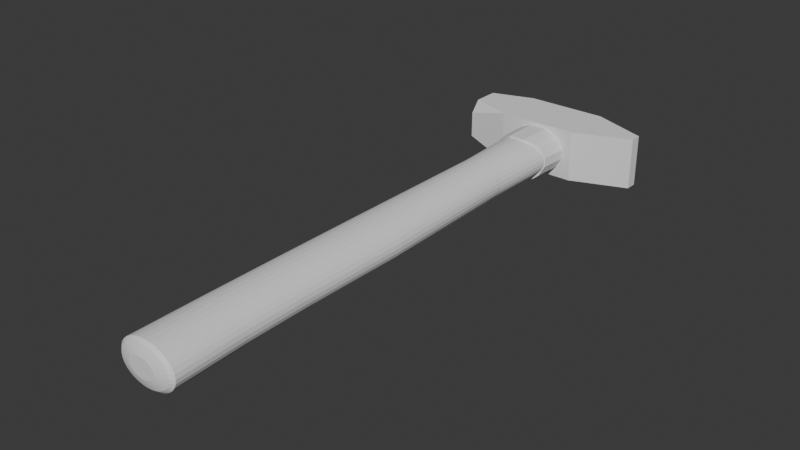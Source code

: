 # Source: Hammer_Design.blend  (saved by Blender 4.1.24; exported with 4.5.12 LTS)
import bpy
from mathutils import Matrix  # noqa: F401  (used for matrix-valued properties, if any)

bpy.ops.wm.read_factory_settings(use_empty=True)
scene = bpy.context.scene
scene.name = 'Scene'

# ---- collections
col_collection = bpy.data.collections.new('Collection'); scene.collection.children.link(col_collection)

# ---- world
world_world = bpy.data.worlds.new('World'); scene.world = world_world
world_world.use_nodes = True; world_world.node_tree.nodes.clear()
_N = world_world.node_tree.nodes; _L = world_world.node_tree.links
n0 = _N.new('ShaderNodeOutputWorld'); n0.name = 'World Output'; n0.location = (300, 300)
n1 = _N.new('ShaderNodeBackground'); n1.name = 'Background'; n1.location = (10, 300)
n1.inputs[0].default_value = (0.05088, 0.05088, 0.05088, 1.0)
_L.new(n1.outputs[0], n0.inputs[0])
n0.is_active_output = True
world_world.color = (0.05088, 0.05088, 0.05088)
world_world.use_sun_shadow = False
world_world.sun_shadow_jitter_overblur = 0.0

# ---- meshes
me_plane = bpy.data.meshes.new('Plane')
me_plane.from_pydata([(-1.656, -1.068, 0.0), (1.479, -1.068, 0.0), (-1.656, 1.068, 0.0), (1.479, 1.068, 0.0), (-3.303, -0.5198, 0.0), (-3.303, 0.5198, 0.0), (3.642, -0.2243, 0.0), (3.642, 0.2243, 0.0), (-1.656, -1.068, 2.0), (1.479, -1.068, 2.0), (-1.656, 1.068, 2.0), (1.479, 1.068, 2.0), (-3.303, -0.5198, 2.0), (-3.303, 0.5198, 2.0), (3.642, -0.2243, 2.0), (3.642, 0.2243, 2.0), (-3.303, -0.8908, 1.542), (-3.303, -0.8908, 0.5376), (-3.303, 0.8908, 1.542), (-3.303, 0.8908, 0.5376)], [], [(0, 2, 3, 1), (0, 4, 5, 2), (3, 7, 6, 1), (8, 9, 11, 10), (8, 10, 13, 12), (11, 9, 14, 15), (16, 8, 12), (18, 16, 12, 13), (10, 18, 13), (1, 6, 14, 9), (0, 1, 9, 8), (3, 2, 10, 11), (2, 5, 19), (2, 19, 18, 10), (6, 7, 15, 14), (7, 3, 11, 15), (5, 4, 17, 19), (19, 17, 16, 18), (4, 0, 17), (17, 0, 8, 16)])
_uv = me_plane.uv_layers.new(name='UVMap')
_uv.uv.foreach_set('vector', [0.0, 0.0, 0.0, 1.0, 1.0, 1.0, 1.0, 0.0, 0.0, 0.0, 0.0, 0.0, 0.0, 1.0, 0.0, 1.0, 1.0, 1.0, 1.0, 1.0, 1.0, 0.0, 1.0, 0.0, 0.0, 0.0, 1.0, 0.0, 1.0, 1.0, 0.0, 1.0, 0.0, 0.0, 0.0, 1.0, 0.0, 1.0, 0.0, 0.0, 1.0, 1.0, 1.0, 0.0, 1.0, 0.0, 1.0, 1.0, 0.0, 0.0, 0.0, 0.0, 0.0, 0.0, 0.0, 1.0, 0.0, 0.0, 0.0, 0.0, 0.0, 1.0, 0.0, 1.0, 0.0, 1.0, 0.0, 1.0, 1.0, 0.0, 1.0, 0.0, 1.0, 0.0, 1.0, 0.0, 0.0, 0.0, 1.0, 0.0, 1.0, 0.0, 0.0, 0.0, 1.0, 1.0, 0.0, 1.0, 0.0, 1.0, 1.0, 1.0, 0.0, 1.0, 0.0, 1.0, 0.0, 1.0, 0.0, 1.0, 0.0, 1.0, 0.0, 1.0, 0.0, 1.0, 1.0, 0.0, 1.0, 1.0, 1.0, 1.0, 1.0, 0.0, 1.0, 1.0, 1.0, 1.0, 1.0, 1.0, 1.0, 1.0, 0.0, 1.0, 0.0, 0.0, 0.0, 0.0, 0.0, 1.0, 0.0, 1.0, 0.0, 0.0, 0.0, 0.0, 0.0, 1.0, 0.0, 0.0, 0.0, 0.0, 0.0, 0.0, 0.0, 0.0, 0.0, 0.0, 0.0, 0.0, 0.0, 0.0])
me_plane.update()
me_cylinder = bpy.data.meshes.new('Cylinder')
me_cylinder.from_pydata([(8.882e-16, 1.0, 1.81), (0.2153, -20.42, 1.81), (0.1951, 1.0, 1.794), (0.4405, -20.42, 1.794), (0.3827, 1.0, 1.748), (0.6576, -20.42, 1.748), (0.5556, 1.0, 1.673), (0.8581, -20.42, 1.673), (0.7071, 1.0, 1.573), (1.034, -20.42, 1.573), (0.8315, 1.0, 1.45), (1.179, -20.42, 1.45), (0.9239, 1.0, 1.31), (1.286, -20.42, 1.31), (0.9808, 1.0, 1.158), (1.353, -20.42, 1.158), (1.0, 1.0, 1.0), (1.376, -20.42, 1.0), (0.9808, 1.0, 0.842), (1.353, -20.42, 0.842), (0.9239, 1.0, 0.6901), (1.286, -20.42, 0.6901), (0.8315, 1.0, 0.5501), (1.179, -20.42, 0.5501), (0.7071, 1.0, 0.4273), (1.034, -20.42, 0.4273), (0.5556, 1.0, 0.3266), (0.8581, -20.42, 0.3266), (0.3827, 1.0, 0.2518), (0.6576, -20.42, 0.2518), (0.1951, 1.0, 0.2057), (0.4405, -20.42, 0.2057), (8.882e-16, 1.0, 0.1901), (0.2153, -20.42, 0.1901), (-0.1951, 1.0, 0.2057), (-0.008948, -20.42, 0.2057), (-0.3827, 1.0, 0.2518), (-0.2235, -20.42, 0.2518), (-0.5556, 1.0, 0.3266), (-0.4202, -20.42, 0.3266), (-0.7071, 1.0, 0.4273), (-0.5915, -20.42, 0.4273), (-0.8315, 1.0, 0.5501), (-0.7312, -20.42, 0.5501), (-0.9239, 1.0, 0.6901), (-0.8346, -20.42, 0.6901), (-0.9808, 1.0, 0.842), (-0.898, -20.42, 0.842), (-1.0, 1.0, 1.0), (-0.9193, -20.42, 1.0), (-0.9808, 1.0, 1.158), (-0.898, -20.42, 1.158), (-0.9239, 1.0, 1.31), (-0.8346, -20.42, 1.31), (-0.8315, 1.0, 1.45), (-0.7312, -20.42, 1.45), (-0.7071, 1.0, 1.573), (-0.5915, -20.42, 1.573), (-0.5556, 1.0, 1.673), (-0.4202, -20.42, 1.673), (-0.3827, 1.0, 1.748), (-0.2235, -20.42, 1.748), (-0.1951, 1.0, 1.794), (-0.008948, -20.42, 1.794), (-9.108e-11, 1.095, 1.827), (0.1993, 1.095, 1.812), (0.391, 1.095, 1.764), (0.5676, 1.095, 1.688), (0.7225, 1.095, 1.585), (0.8495, 1.095, 1.46), (0.944, 1.095, 1.317), (1.002, 1.095, 1.161), (1.022, 1.095, 1.0), (1.002, 1.095, 0.8386), (0.944, 1.095, 0.6833), (0.8495, 1.095, 0.5403), (0.7225, 1.095, 0.4149), (0.5676, 1.095, 0.312), (0.391, 1.095, 0.2355), (0.1993, 1.095, 0.1884), (-9.108e-11, 1.095, 0.1725), (-0.1993, 1.095, 0.1884), (-0.391, 1.095, 0.2355), (-0.5676, 1.095, 0.312), (-0.7225, 1.095, 0.4149), (-0.8495, 1.095, 0.5403), (-0.944, 1.095, 0.6833), (-1.002, 1.095, 0.8386), (-1.022, 1.095, 1.0), (-1.002, 1.095, 1.161), (-0.944, 1.095, 1.317), (-0.8495, 1.095, 1.46), (-0.7225, 1.095, 1.585), (-0.5676, 1.095, 1.688), (-0.391, 1.095, 1.764), (-0.1993, 1.095, 1.812), (0.1121, -14.88, 1.81), (0.321, -14.88, 1.794), (0.5222, -14.88, 1.748), (0.708, -14.88, 1.673), (0.8711, -14.88, 1.573), (1.005, -14.88, 1.45), (1.105, -14.88, 1.31), (1.167, -14.88, 1.158), (1.188, -14.88, 1.0), (1.167, -14.88, 0.842), (1.105, -14.88, 0.6901), (1.005, -14.88, 0.5501), (0.8711, -14.88, 0.4273), (0.708, -14.88, 0.3266), (0.5222, -14.88, 0.2518), (0.321, -14.88, 0.2057), (0.1121, -14.88, 0.1901), (-0.09641, -14.88, 0.2057), (-0.2965, -14.88, 0.2518), (-0.4805, -14.88, 0.3266), (-0.6415, -14.88, 0.4273), (-0.7734, -14.88, 0.5501), (-0.8712, -14.88, 0.6901), (-0.9314, -14.88, 0.842), (-0.9517, -14.88, 1.0), (-0.9314, -14.88, 1.158), (-0.8712, -14.88, 1.31), (-0.7734, -14.88, 1.45), (-0.6415, -14.88, 1.573), (-0.4805, -14.88, 1.673), (-0.2965, -14.88, 1.748), (-0.09641, -14.88, 1.794), (0.1399, -17.65, 1.81), (0.3527, -17.65, 1.794), (0.5577, -17.65, 1.748), (0.7471, -17.65, 1.673), (0.9134, -17.65, 1.573), (1.05, -17.65, 1.45), (1.152, -17.65, 1.31), (1.215, -17.65, 1.158), (1.236, -17.65, 1.0), (1.215, -17.65, 0.842), (1.152, -17.65, 0.6901), (1.05, -17.65, 0.5501), (0.9134, -17.65, 0.4273), (0.7471, -17.65, 0.3266), (0.5577, -17.65, 0.2518), (0.3527, -17.65, 0.2057), (0.1399, -17.65, 0.1901), (-0.07235, -17.65, 0.2057), (-0.2759, -17.65, 0.2518), (-0.463, -17.65, 0.3266), (-0.6266, -17.65, 0.4273), (-0.7604, -17.65, 0.5501), (-0.8597, -17.65, 0.6901), (-0.9207, -17.65, 0.842), (-0.9413, -17.65, 1.0), (-0.9207, -17.65, 1.158), (-0.8597, -17.65, 1.31), (-0.7604, -17.65, 1.45), (-0.6266, -17.65, 1.573), (-0.463, -17.65, 1.673), (-0.2759, -17.65, 1.748), (-0.07235, -17.65, 1.794), (0.3372, -10.86, 1.794), (0.5414, -10.86, 1.748), (0.7298, -10.86, 1.673), (0.8952, -10.86, 1.573), (1.031, -10.86, 1.45), (1.132, -10.86, 1.31), (1.195, -10.86, 1.158), (1.216, -10.86, 1.0), (1.195, -10.86, 0.842), (1.132, -10.86, 0.6901), (1.031, -10.86, 0.5501), (0.8952, -10.86, 0.4273), (0.7298, -10.86, 0.3266), (0.5414, -10.86, 0.2518), (0.3372, -10.86, 0.2057), (0.1253, -10.86, 0.1901), (-0.08612, -10.86, 0.2057), (-0.2889, -10.86, 0.2518), (-0.4752, -10.86, 0.3266), (-0.638, -10.86, 0.4273), (-0.7712, -10.86, 0.5501), (-0.8699, -10.86, 0.6901), (-0.9305, -10.86, 0.842), (-0.951, -10.86, 1.0), (-0.9305, -10.86, 1.158), (-0.8699, -10.86, 1.31), (-0.7712, -10.86, 1.45), (-0.638, -10.86, 1.573), (-0.4752, -10.86, 1.673), (-0.2889, -10.86, 1.748), (-0.08612, -10.86, 1.794), (0.1253, -10.86, 1.81), (0.2374, -4.932, 1.794), (0.4128, -4.932, 1.748), (0.575, -4.932, 1.673), (0.7175, -4.932, 1.573), (0.8348, -4.932, 1.45), (0.9222, -4.932, 1.31), (0.9761, -4.932, 1.158), (0.9943, -4.932, 1.0), (0.9761, -4.932, 0.842), (0.9222, -4.932, 0.6901), (0.8348, -4.932, 0.5501), (0.7175, -4.932, 0.4273), (0.575, -4.932, 0.3266), (0.4128, -4.932, 0.2518), (0.2374, -4.932, 0.2057), (0.0552, -4.932, 0.1901), (-0.1268, -4.932, 0.2057), (-0.3017, -4.932, 0.2518), (-0.4629, -4.932, 0.3266), (-0.6044, -4.932, 0.4273), (-0.7206, -4.932, 0.5501), (-0.807, -4.932, 0.6901), (-0.8601, -4.932, 0.842), (-0.878, -4.932, 1.0), (-0.8601, -4.932, 1.158), (-0.807, -4.932, 1.31), (-0.7206, -4.932, 1.45), (-0.6044, -4.932, 1.573), (-0.4629, -4.932, 1.673), (-0.3017, -4.932, 1.748), (-0.1268, -4.932, 1.794), (0.0552, -4.932, 1.81), (0.202, -1.966, 1.794), (0.4001, -1.966, 1.748), (0.5827, -1.966, 1.673), (0.7427, -1.966, 1.573), (0.8739, -1.966, 1.45), (0.9714, -1.966, 1.31), (1.031, -1.966, 1.158), (1.052, -1.966, 1.0), (1.031, -1.966, 0.842), (0.9714, -1.966, 0.6901), (0.8739, -1.966, 0.5501), (0.7427, -1.966, 0.4273), (0.5827, -1.966, 0.3266), (0.4001, -1.966, 0.2518), (0.202, -1.966, 0.2057), (-0.004114, -1.966, 0.1901), (-0.2102, -1.966, 0.2057), (-0.4083, -1.966, 0.2518), (-0.5909, -1.966, 0.3266), (-0.7509, -1.966, 0.4273), (-0.8821, -1.966, 0.5501), (-0.9797, -1.966, 0.6901), (-1.04, -1.966, 0.842), (-1.06, -1.966, 1.0), (-1.04, -1.966, 1.158), (-0.9797, -1.966, 1.31), (-0.8821, -1.966, 1.45), (-0.7509, -1.966, 1.573), (-0.5909, -1.966, 1.673), (-0.4083, -1.966, 1.748), (-0.2102, -1.966, 1.794), (-0.004114, -1.966, 1.81), (0.4127, -20.53, 1.694), (0.2161, -20.53, 1.707), (0.6024, -20.53, 1.654), (0.7775, -20.53, 1.588), (0.9312, -20.53, 1.5), (1.058, -20.53, 1.393), (1.152, -20.53, 1.271), (1.21, -20.53, 1.138), (1.229, -20.53, 1.0), (1.21, -20.53, 0.862), (1.152, -20.53, 0.7293), (1.058, -20.53, 0.607), (0.9312, -20.53, 0.4998), (0.7775, -20.53, 0.4119), (0.6024, -20.53, 0.3465), (0.4127, -20.53, 0.3062), (0.2161, -20.53, 0.2926), (0.02022, -20.53, 0.3062), (-0.1672, -20.53, 0.3465), (-0.3389, -20.53, 0.4119), (-0.4886, -20.53, 0.4998), (-0.6107, -20.53, 0.607), (-0.7009, -20.53, 0.7293), (-0.7563, -20.53, 0.862), (-0.7749, -20.53, 1.0), (-0.7563, -20.53, 1.138), (-0.7009, -20.53, 1.271), (-0.6107, -20.53, 1.393), (-0.4886, -20.53, 1.5), (-0.3389, -20.53, 1.588), (-0.1672, -20.53, 1.654), (0.02022, -20.53, 1.694), (0.3649, -20.6, 1.52), (0.2174, -20.6, 1.531), (0.5071, -20.6, 1.49), (0.6385, -20.6, 1.441), (0.7538, -20.6, 1.375), (0.8485, -20.6, 1.295), (0.919, -20.6, 1.203), (0.9626, -20.6, 1.103), (0.9774, -20.6, 1.0), (0.9626, -20.6, 0.8965), (0.919, -20.6, 0.797), (0.8485, -20.6, 0.7053), (0.7538, -20.6, 0.6249), (0.6385, -20.6, 0.5589), (0.5071, -20.6, 0.5099), (0.3649, -20.6, 0.4797), (0.2174, -20.6, 0.4695), (0.07054, -20.6, 0.4797), (-0.07003, -20.6, 0.5099), (-0.1988, -20.6, 0.5589), (-0.311, -20.6, 0.6249), (-0.4026, -20.6, 0.7053), (-0.4703, -20.6, 0.797), (-0.5118, -20.6, 0.8965), (-0.5258, -20.6, 1.0), (-0.5118, -20.6, 1.103), (-0.4703, -20.6, 1.203), (-0.4026, -20.6, 1.295), (-0.311, -20.6, 1.375), (-0.1988, -20.6, 1.441), (-0.07003, -20.6, 1.49), (0.07054, -20.6, 1.52), (0.3198, -20.65, 1.357), (0.2187, -20.65, 1.364), (0.4173, -20.65, 1.336), (0.5073, -20.65, 1.302), (0.5863, -20.65, 1.257), (0.6512, -20.65, 1.202), (0.6996, -20.65, 1.139), (0.7294, -20.65, 1.071), (0.7396, -20.65, 1.0), (0.7294, -20.65, 0.9291), (0.6996, -20.65, 0.8609), (0.6512, -20.65, 0.798), (0.5863, -20.65, 0.7429), (0.5073, -20.65, 0.6977), (0.4173, -20.65, 0.6641), (0.3198, -20.65, 0.6434), (0.2187, -20.65, 0.6364), (0.118, -20.65, 0.6434), (0.02169, -20.65, 0.6641), (-0.06659, -20.65, 0.6977), (-0.1435, -20.65, 0.7429), (-0.2063, -20.65, 0.798), (-0.2526, -20.65, 0.8609), (-0.2811, -20.65, 0.9291), (-0.2907, -20.65, 1.0), (-0.2811, -20.65, 1.071), (-0.2526, -20.65, 1.139), (-0.2063, -20.65, 1.202), (-0.1435, -20.65, 1.257), (-0.06659, -20.65, 1.302), (0.02169, -20.65, 1.336), (0.118, -20.65, 1.357), (-4.91e-10, 1.171, 1.847), (0.2041, 1.171, 1.831), (0.4003, 1.171, 1.783), (0.5811, 1.171, 1.704), (0.7396, 1.171, 1.599), (0.8697, 1.171, 1.471), (0.9664, 1.171, 1.324), (1.026, 1.171, 1.165), (1.046, 1.171, 1.0), (1.026, 1.171, 0.8347), (0.9664, 1.171, 0.6758), (0.8697, 1.171, 0.5294), (0.7396, 1.171, 0.401), (0.5811, 1.171, 0.2957), (0.4003, 1.171, 0.2174), (0.2041, 1.171, 0.1692), (-4.91e-10, 1.171, 0.1529), (-0.2041, 1.171, 0.1692), (-0.4003, 1.171, 0.2174), (-0.5811, 1.171, 0.2957), (-0.7396, 1.171, 0.401), (-0.8697, 1.171, 0.5294), (-0.9664, 1.171, 0.6758), (-1.026, 1.171, 0.8347), (-1.046, 1.171, 1.0), (-1.026, 1.171, 1.165), (-0.9664, 1.171, 1.324), (-0.8697, 1.171, 1.471), (-0.7396, 1.171, 1.599), (-0.5811, 1.171, 1.704), (-0.4003, 1.171, 1.783), (-0.2041, 1.171, 1.831), (2.426e-10, 1.226, 1.794), (0.1912, 1.226, 1.779), (0.3751, 1.226, 1.733), (0.5446, 1.226, 1.66), (0.6931, 1.226, 1.561), (0.815, 1.226, 1.441), (0.9056, 1.226, 1.304), (0.9614, 1.226, 1.155), (0.9802, 1.226, 1.0), (0.9614, 1.226, 0.8451), (0.9056, 1.226, 0.6962), (0.815, 1.226, 0.559), (0.6931, 1.226, 0.4387), (0.5446, 1.226, 0.34), (0.3751, 1.226, 0.2666), (0.1912, 1.226, 0.2214), (2.426e-10, 1.226, 0.2062), (-0.1912, 1.226, 0.2214), (-0.3751, 1.226, 0.2666), (-0.5446, 1.226, 0.34), (-0.6931, 1.226, 0.4387), (-0.815, 1.226, 0.559), (-0.9056, 1.226, 0.6962), (-0.9614, 1.226, 0.8451), (-0.9802, 1.226, 1.0), (-0.9614, 1.226, 1.155), (-0.9056, 1.226, 1.304), (-0.815, 1.226, 1.441), (-0.6931, 1.226, 1.561), (-0.5446, 1.226, 1.66), (-0.3751, 1.226, 1.733), (-0.1912, 1.226, 1.779), (1.275e-09, 1.267, 1.68), (0.1638, 1.267, 1.667), (0.3214, 1.267, 1.628), (0.4666, 1.267, 1.566), (0.5938, 1.267, 1.481), (0.6983, 1.267, 1.378), (0.7759, 1.267, 1.26), (0.8237, 1.267, 1.133), (0.8398, 1.267, 1.0), (0.8237, 1.267, 0.8673), (0.7759, 1.267, 0.7397), (0.6983, 1.267, 0.6221), (0.5938, 1.267, 0.5191), (0.4666, 1.267, 0.4345), (0.3214, 1.267, 0.3716), (0.1638, 1.267, 0.3329), (1.275e-09, 1.267, 0.3199), (-0.1638, 1.267, 0.3329), (-0.3214, 1.267, 0.3716), (-0.4666, 1.267, 0.4345), (-0.5938, 1.267, 0.5191), (-0.6983, 1.267, 0.6221), (-0.7759, 1.267, 0.7397), (-0.8237, 1.267, 0.8673), (-0.8398, 1.267, 1.0), (-0.8237, 1.267, 1.133), (-0.7759, 1.267, 1.26), (-0.6983, 1.267, 1.378), (-0.5938, 1.267, 1.481), (-0.4666, 1.267, 1.566), (-0.3214, 1.267, 1.628), (-0.1638, 1.267, 1.667), (3.662e-09, 1.313, 1.478), (0.1152, 1.313, 1.469), (0.226, 1.313, 1.442), (0.328, 1.313, 1.398), (0.4175, 1.313, 1.338), (0.491, 1.313, 1.266), (0.5455, 1.313, 1.183), (0.5791, 1.313, 1.093), (0.5905, 1.313, 1.0), (0.5791, 1.313, 0.9067), (0.5455, 1.313, 0.817), (0.491, 1.313, 0.7343), (0.4175, 1.313, 0.6619), (0.328, 1.313, 0.6024), (0.226, 1.313, 0.5582), (0.1152, 1.313, 0.531), (3.662e-09, 1.313, 0.5218), (-0.1152, 1.313, 0.531), (-0.226, 1.313, 0.5582), (-0.328, 1.313, 0.6024), (-0.4175, 1.313, 0.6619), (-0.491, 1.313, 0.7343), (-0.5455, 1.313, 0.817), (-0.5791, 1.313, 0.9067), (-0.5905, 1.313, 1.0), (-0.5791, 1.313, 1.093), (-0.5455, 1.313, 1.183), (-0.491, 1.313, 1.266), (-0.4175, 1.313, 1.338), (-0.328, 1.313, 1.398), (-0.226, 1.313, 1.442), (-0.1152, 1.313, 1.469)], [], [(128, 1, 3, 129), (129, 3, 5, 130), (130, 5, 7, 131), (131, 7, 9, 132), (132, 9, 11, 133), (133, 11, 13, 134), (134, 13, 15, 135), (135, 15, 17, 136), (136, 17, 19, 137), (137, 19, 21, 138), (138, 21, 23, 139), (139, 23, 25, 140), (140, 25, 27, 141), (141, 27, 29, 142), (142, 29, 31, 143), (143, 31, 33, 144), (144, 33, 35, 145), (145, 35, 37, 146), (146, 37, 39, 147), (147, 39, 41, 148), (148, 41, 43, 149), (149, 43, 45, 150), (150, 45, 47, 151), (151, 47, 49, 152), (152, 49, 51, 153), (153, 51, 53, 154), (154, 53, 55, 155), (155, 55, 57, 156), (156, 57, 59, 157), (157, 59, 61, 158), (17, 15, 263, 264), (158, 61, 63, 159), (159, 63, 1, 128), (32, 34, 81, 80), (84, 85, 373, 372), (50, 52, 90, 89), (6, 8, 68, 67), (24, 26, 77, 76), (42, 44, 86, 85), (60, 62, 95, 94), (16, 18, 73, 72), (34, 36, 82, 81), (52, 54, 91, 90), (8, 10, 69, 68), (26, 28, 78, 77), (44, 46, 87, 86), (0, 2, 65, 64), (62, 0, 64, 95), (18, 20, 74, 73), (36, 38, 83, 82), (54, 56, 92, 91), (10, 12, 70, 69), (28, 30, 79, 78), (46, 48, 88, 87), (2, 4, 66, 65), (20, 22, 75, 74), (38, 40, 84, 83), (56, 58, 93, 92), (12, 14, 71, 70), (30, 32, 80, 79), (48, 50, 89, 88), (4, 6, 67, 66), (22, 24, 76, 75), (40, 42, 85, 84), (58, 60, 94, 93), (14, 16, 72, 71), (190, 127, 96, 191), (189, 126, 127, 190), (188, 125, 126, 189), (187, 124, 125, 188), (186, 123, 124, 187), (185, 122, 123, 186), (184, 121, 122, 185), (183, 120, 121, 184), (182, 119, 120, 183), (181, 118, 119, 182), (180, 117, 118, 181), (179, 116, 117, 180), (178, 115, 116, 179), (177, 114, 115, 178), (176, 113, 114, 177), (175, 112, 113, 176), (174, 111, 112, 175), (173, 110, 111, 174), (172, 109, 110, 173), (171, 108, 109, 172), (170, 107, 108, 171), (169, 106, 107, 170), (168, 105, 106, 169), (167, 104, 105, 168), (166, 103, 104, 167), (165, 102, 103, 166), (164, 101, 102, 165), (163, 100, 101, 164), (162, 99, 100, 163), (161, 98, 99, 162), (160, 97, 98, 161), (191, 96, 97, 160), (127, 159, 128, 96), (126, 158, 159, 127), (125, 157, 158, 126), (124, 156, 157, 125), (123, 155, 156, 124), (122, 154, 155, 123), (121, 153, 154, 122), (120, 152, 153, 121), (119, 151, 152, 120), (118, 150, 151, 119), (117, 149, 150, 118), (116, 148, 149, 117), (115, 147, 148, 116), (114, 146, 147, 115), (113, 145, 146, 114), (112, 144, 145, 113), (111, 143, 144, 112), (110, 142, 143, 111), (109, 141, 142, 110), (108, 140, 141, 109), (107, 139, 140, 108), (106, 138, 139, 107), (105, 137, 138, 106), (104, 136, 137, 105), (103, 135, 136, 104), (102, 134, 135, 103), (101, 133, 134, 102), (100, 132, 133, 101), (99, 131, 132, 100), (98, 130, 131, 99), (97, 129, 130, 98), (96, 128, 129, 97), (223, 191, 160, 192), (192, 160, 161, 193), (193, 161, 162, 194), (194, 162, 163, 195), (195, 163, 164, 196), (196, 164, 165, 197), (197, 165, 166, 198), (198, 166, 167, 199), (199, 167, 168, 200), (200, 168, 169, 201), (201, 169, 170, 202), (202, 170, 171, 203), (203, 171, 172, 204), (204, 172, 173, 205), (205, 173, 174, 206), (206, 174, 175, 207), (207, 175, 176, 208), (208, 176, 177, 209), (209, 177, 178, 210), (210, 178, 179, 211), (211, 179, 180, 212), (212, 180, 181, 213), (213, 181, 182, 214), (214, 182, 183, 215), (215, 183, 184, 216), (216, 184, 185, 217), (217, 185, 186, 218), (218, 186, 187, 219), (219, 187, 188, 220), (220, 188, 189, 221), (221, 189, 190, 222), (222, 190, 191, 223), (254, 222, 223, 255), (253, 221, 222, 254), (252, 220, 221, 253), (251, 219, 220, 252), (250, 218, 219, 251), (249, 217, 218, 250), (248, 216, 217, 249), (247, 215, 216, 248), (246, 214, 215, 247), (245, 213, 214, 246), (244, 212, 213, 245), (243, 211, 212, 244), (242, 210, 211, 243), (241, 209, 210, 242), (240, 208, 209, 241), (239, 207, 208, 240), (238, 206, 207, 239), (237, 205, 206, 238), (236, 204, 205, 237), (235, 203, 204, 236), (234, 202, 203, 235), (233, 201, 202, 234), (232, 200, 201, 233), (231, 199, 200, 232), (230, 198, 199, 231), (229, 197, 198, 230), (228, 196, 197, 229), (227, 195, 196, 228), (226, 194, 195, 227), (225, 193, 194, 226), (224, 192, 193, 225), (255, 223, 192, 224), (0, 255, 224, 2), (2, 224, 225, 4), (4, 225, 226, 6), (6, 226, 227, 8), (8, 227, 228, 10), (10, 228, 229, 12), (12, 229, 230, 14), (14, 230, 231, 16), (16, 231, 232, 18), (18, 232, 233, 20), (20, 233, 234, 22), (22, 234, 235, 24), (24, 235, 236, 26), (26, 236, 237, 28), (28, 237, 238, 30), (30, 238, 239, 32), (32, 239, 240, 34), (34, 240, 241, 36), (36, 241, 242, 38), (38, 242, 243, 40), (40, 243, 244, 42), (42, 244, 245, 44), (44, 245, 246, 46), (46, 246, 247, 48), (48, 247, 248, 50), (50, 248, 249, 52), (52, 249, 250, 54), (54, 250, 251, 56), (56, 251, 252, 58), (58, 252, 253, 60), (60, 253, 254, 62), (62, 254, 255, 0), (282, 281, 313, 314), (35, 33, 272, 273), (53, 51, 281, 282), (9, 7, 259, 260), (27, 25, 268, 269), (45, 43, 277, 278), (63, 61, 286, 287), (19, 17, 264, 265), (37, 35, 273, 274), (55, 53, 282, 283), (11, 9, 260, 261), (29, 27, 269, 270), (47, 45, 278, 279), (3, 1, 257, 256), (1, 63, 287, 257), (21, 19, 265, 266), (39, 37, 274, 275), (57, 55, 283, 284), (13, 11, 261, 262), (31, 29, 270, 271), (49, 47, 279, 280), (5, 3, 256, 258), (23, 21, 266, 267), (41, 39, 275, 276), (59, 57, 284, 285), (15, 13, 262, 263), (33, 31, 271, 272), (51, 49, 280, 281), (7, 5, 258, 259), (25, 23, 267, 268), (43, 41, 276, 277), (61, 59, 285, 286), (290, 288, 320, 322), (269, 268, 300, 301), (283, 282, 314, 315), (270, 269, 301, 302), (256, 257, 289, 288), (284, 283, 315, 316), (271, 270, 302, 303), (258, 256, 288, 290), (285, 284, 316, 317), (272, 271, 303, 304), (259, 258, 290, 291), (286, 285, 317, 318), (273, 272, 304, 305), (260, 259, 291, 292), (287, 286, 318, 319), (274, 273, 305, 306), (261, 260, 292, 293), (257, 287, 319, 289), (275, 274, 306, 307), (262, 261, 293, 294), (276, 275, 307, 308), (263, 262, 294, 295), (277, 276, 308, 309), (264, 263, 295, 296), (278, 277, 309, 310), (265, 264, 296, 297), (279, 278, 310, 311), (266, 265, 297, 298), (280, 279, 311, 312), (267, 266, 298, 299), (281, 280, 312, 313), (268, 267, 299, 300), (320, 321, 351, 350, 349, 348, 347, 346, 345, 344, 343, 342, 341, 340, 339, 338, 337, 336, 335, 334, 333, 332, 331, 330, 329, 328, 327, 326, 325, 324, 323, 322), (317, 316, 348, 349), (304, 303, 335, 336), (291, 290, 322, 323), (318, 317, 349, 350), (305, 304, 336, 337), (292, 291, 323, 324), (319, 318, 350, 351), (306, 305, 337, 338), (293, 292, 324, 325), (289, 319, 351, 321), (307, 306, 338, 339), (294, 293, 325, 326), (308, 307, 339, 340), (295, 294, 326, 327), (309, 308, 340, 341), (296, 295, 327, 328), (310, 309, 341, 342), (297, 296, 328, 329), (311, 310, 342, 343), (298, 297, 329, 330), (312, 311, 343, 344), (299, 298, 330, 331), (313, 312, 344, 345), (300, 299, 331, 332), (314, 313, 345, 346), (301, 300, 332, 333), (315, 314, 346, 347), (302, 301, 333, 334), (288, 289, 321, 320), (316, 315, 347, 348), (303, 302, 334, 335), (359, 360, 392, 391), (71, 72, 360, 359), (85, 86, 374, 373), (72, 73, 361, 360), (86, 87, 375, 374), (73, 74, 362, 361), (87, 88, 376, 375), (74, 75, 363, 362), (88, 89, 377, 376), (75, 76, 364, 363), (89, 90, 378, 377), (76, 77, 365, 364), (90, 91, 379, 378), (77, 78, 366, 365), (64, 65, 353, 352), (91, 92, 380, 379), (78, 79, 367, 366), (65, 66, 354, 353), (92, 93, 381, 380), (79, 80, 368, 367), (66, 67, 355, 354), (93, 94, 382, 381), (80, 81, 369, 368), (67, 68, 356, 355), (94, 95, 383, 382), (81, 82, 370, 369), (68, 69, 357, 356), (95, 64, 352, 383), (82, 83, 371, 370), (69, 70, 358, 357), (83, 84, 372, 371), (70, 71, 359, 358), (394, 395, 427, 426), (373, 374, 406, 405), (360, 361, 393, 392), (374, 375, 407, 406), (361, 362, 394, 393), (375, 376, 408, 407), (362, 363, 395, 394), (376, 377, 409, 408), (363, 364, 396, 395), (377, 378, 410, 409), (364, 365, 397, 396), (378, 379, 411, 410), (365, 366, 398, 397), (352, 353, 385, 384), (379, 380, 412, 411), (366, 367, 399, 398), (353, 354, 386, 385), (380, 381, 413, 412), (367, 368, 400, 399), (354, 355, 387, 386), (381, 382, 414, 413), (368, 369, 401, 400), (355, 356, 388, 387), (382, 383, 415, 414), (369, 370, 402, 401), (356, 357, 389, 388), (383, 352, 384, 415), (370, 371, 403, 402), (357, 358, 390, 389), (371, 372, 404, 403), (358, 359, 391, 390), (372, 373, 405, 404), (429, 430, 462, 461), (408, 409, 441, 440), (395, 396, 428, 427), (409, 410, 442, 441), (396, 397, 429, 428), (410, 411, 443, 442), (397, 398, 430, 429), (384, 385, 417, 416), (411, 412, 444, 443), (398, 399, 431, 430), (385, 386, 418, 417), (412, 413, 445, 444), (399, 400, 432, 431), (386, 387, 419, 418), (413, 414, 446, 445), (400, 401, 433, 432), (387, 388, 420, 419), (414, 415, 447, 446), (401, 402, 434, 433), (388, 389, 421, 420), (415, 384, 416, 447), (402, 403, 435, 434), (389, 390, 422, 421), (403, 404, 436, 435), (390, 391, 423, 422), (404, 405, 437, 436), (391, 392, 424, 423), (405, 406, 438, 437), (392, 393, 425, 424), (406, 407, 439, 438), (393, 394, 426, 425), (407, 408, 440, 439), (448, 449, 450, 451, 452, 453, 454, 455, 456, 457, 458, 459, 460, 461, 462, 463, 464, 465, 466, 467, 468, 469, 470, 471, 472, 473, 474, 475, 476, 477, 478, 479), (416, 417, 449, 448), (443, 444, 476, 475), (430, 431, 463, 462), (417, 418, 450, 449), (444, 445, 477, 476), (431, 432, 464, 463), (418, 419, 451, 450), (445, 446, 478, 477), (432, 433, 465, 464), (419, 420, 452, 451), (446, 447, 479, 478), (433, 434, 466, 465), (420, 421, 453, 452), (447, 416, 448, 479), (434, 435, 467, 466), (421, 422, 454, 453), (435, 436, 468, 467), (422, 423, 455, 454), (436, 437, 469, 468), (423, 424, 456, 455), (437, 438, 470, 469), (424, 425, 457, 456), (438, 439, 471, 470), (425, 426, 458, 457), (439, 440, 472, 471), (426, 427, 459, 458), (440, 441, 473, 472), (427, 428, 460, 459), (441, 442, 474, 473), (428, 429, 461, 460), (442, 443, 475, 474)])
_uv = me_cylinder.uv_layers.new(name='UVMap')
_uv.uv.foreach_set('vector', [1.0, 0.9353, 1.0, 1.0, 0.9688, 1.0, 0.9688, 0.9353, 0.9688, 0.9353, 0.9688, 1.0, 0.9375, 1.0, 0.9375, 0.9353, 0.9375, 0.9353, 0.9375, 1.0, 0.9062, 1.0, 0.9062, 0.9353, 0.9062, 0.9353, 0.9062, 1.0, 0.875, 1.0, 0.875, 0.9353, 0.875, 0.9353, 0.875, 1.0, 0.8438, 1.0, 0.8438, 0.9353, 0.8438, 0.9353, 0.8438, 1.0, 0.8125, 1.0, 0.8125, 0.9353, 0.8125, 0.9353, 0.8125, 1.0, 0.7812, 1.0, 0.7812, 0.9353, 0.7812, 0.9353, 0.7812, 1.0, 0.75, 1.0, 0.75, 0.9353, 0.75, 0.9353, 0.75, 1.0, 0.7188, 1.0, 0.7188, 0.9353, 0.7188, 0.9353, 0.7188, 1.0, 0.6875, 1.0, 0.6875, 0.9353, 0.6875, 0.9353, 0.6875, 1.0, 0.6562, 1.0, 0.6562, 0.9353, 0.6562, 0.9353, 0.6562, 1.0, 0.625, 1.0, 0.625, 0.9353, 0.625, 0.9353, 0.625, 1.0, 0.5938, 1.0, 0.5938, 0.9353, 0.5938, 0.9353, 0.5938, 1.0, 0.5625, 1.0, 0.5625, 0.9353, 0.5625, 0.9353, 0.5625, 1.0, 0.5312, 1.0, 0.5312, 0.9353, 0.5312, 0.9353, 0.5312, 1.0, 0.5, 1.0, 0.5, 0.9353, 0.5, 0.9353, 0.5, 1.0, 0.4688, 1.0, 0.4688, 0.9353, 0.4688, 0.9353, 0.4688, 1.0, 0.4375, 1.0, 0.4375, 0.9353, 0.4375, 0.9353, 0.4375, 1.0, 0.4062, 1.0, 0.4062, 0.9353, 0.4062, 0.9353, 0.4062, 1.0, 0.375, 1.0, 0.375, 0.9353, 0.375, 0.9353, 0.375, 1.0, 0.3438, 1.0, 0.3437, 0.9353, 0.3437, 0.9353, 0.3438, 1.0, 0.3125, 1.0, 0.3125, 0.9353, 0.3125, 0.9353, 0.3125, 1.0, 0.2812, 1.0, 0.2812, 0.9353, 0.2812, 0.9353, 0.2812, 1.0, 0.25, 1.0, 0.25, 0.9353, 0.25, 0.9353, 0.25, 1.0, 0.2188, 1.0, 0.2188, 0.9353, 0.2188, 0.9353, 0.2188, 1.0, 0.1875, 1.0, 0.1875, 0.9353, 0.1875, 0.9353, 0.1875, 1.0, 0.1562, 1.0, 0.1562, 0.9353, 0.1562, 0.9353, 0.1562, 1.0, 0.125, 1.0, 0.125, 0.9353, 0.125, 0.9353, 0.125, 1.0, 0.09375, 1.0, 0.09375, 0.9353, 0.09375, 0.9353, 0.09375, 1.0, 0.0625, 1.0, 0.0625, 0.9353, 0.75, 1.0, 0.7812, 1.0, 0.7812, 1.0, 0.75, 1.0, 0.0625, 0.9353, 0.0625, 1.0, 0.03125, 1.0, 0.03125, 0.9353, 0.03125, 0.9353, 0.03125, 1.0, 0.0, 1.0, 0.0, 0.9353, 0.5, 0.5, 0.4688, 0.5, 0.4688, 0.5, 0.5, 0.5, 0.375, 0.5, 0.3438, 0.5, 0.3438, 0.5, 0.375, 0.5, 0.2188, 0.5, 0.1875, 0.5, 0.1875, 0.5, 0.2188, 0.5, 0.9062, 0.5, 0.875, 0.5, 0.875, 0.5, 0.9062, 0.5, 0.625, 0.5, 0.5938, 0.5, 0.5938, 0.5, 0.625, 0.5, 0.3438, 0.5, 0.3125, 0.5, 0.3125, 0.5, 0.3438, 0.5, 0.0625, 0.5, 0.03125, 0.5, 0.03125, 0.5, 0.0625, 0.5, 0.75, 0.5, 0.7188, 0.5, 0.7188, 0.5, 0.75, 0.5, 0.4688, 0.5, 0.4375, 0.5, 0.4375, 0.5, 0.4688, 0.5, 0.1875, 0.5, 0.1562, 0.5, 0.1562, 0.5, 0.1875, 0.5, 0.875, 0.5, 0.8438, 0.5, 0.8438, 0.5, 0.875, 0.5, 0.5938, 0.5, 0.5625, 0.5, 0.5625, 0.5, 0.5938, 0.5, 0.3125, 0.5, 0.2812, 0.5, 0.2812, 0.5, 0.3125, 0.5, 1.0, 0.5, 0.9688, 0.5, 0.9688, 0.5, 1.0, 0.5, 0.03125, 0.5, 0.0, 0.5, 0.0, 0.5, 0.03125, 0.5, 0.7188, 0.5, 0.6875, 0.5, 0.6875, 0.5, 0.7188, 0.5, 0.4375, 0.5, 0.4062, 0.5, 0.4062, 0.5, 0.4375, 0.5, 0.1562, 0.5, 0.125, 0.5, 0.125, 0.5, 0.1562, 0.5, 0.8438, 0.5, 0.8125, 0.5, 0.8125, 0.5, 0.8438, 0.5, 0.5625, 0.5, 0.5312, 0.5, 0.5312, 0.5, 0.5625, 0.5, 0.2812, 0.5, 0.25, 0.5, 0.25, 0.5, 0.2812, 0.5, 0.9688, 0.5, 0.9375, 0.5, 0.9375, 0.5, 0.9688, 0.5, 0.6875, 0.5, 0.6562, 0.5, 0.6562, 0.5, 0.6875, 0.5, 0.4062, 0.5, 0.375, 0.5, 0.375, 0.5, 0.4062, 0.5, 0.125, 0.5, 0.09375, 0.5, 0.09375, 0.5, 0.125, 0.5, 0.8125, 0.5, 0.7812, 0.5, 0.7812, 0.5, 0.8125, 0.5, 0.5312, 0.5, 0.5, 0.5, 0.5, 0.5, 0.5312, 0.5, 0.25, 0.5, 0.2188, 0.5, 0.2188, 0.5, 0.25, 0.5, 0.9375, 0.5, 0.9062, 0.5, 0.9062, 0.5, 0.9375, 0.5, 0.6562, 0.5, 0.625, 0.5, 0.625, 0.5, 0.6562, 0.5, 0.375, 0.5, 0.3438, 0.5, 0.3438, 0.5, 0.375, 0.5, 0.09375, 0.5, 0.0625, 0.5, 0.0625, 0.5, 0.09375, 0.5, 0.7812, 0.5, 0.75, 0.5, 0.75, 0.5, 0.7812, 0.5, 0.03125, 0.7769, 0.03125, 0.8707, 0.0, 0.8707, 0.0, 0.7769, 0.0625, 0.7769, 0.0625, 0.8707, 0.03125, 0.8707, 0.03125, 0.7769, 0.09375, 0.7769, 0.09375, 0.8707, 0.0625, 0.8707, 0.0625, 0.7769, 0.125, 0.7769, 0.125, 0.8707, 0.09375, 0.8707, 0.09375, 0.7769, 0.1562, 0.7769, 0.1562, 0.8707, 0.125, 0.8707, 0.125, 0.7769, 0.1875, 0.7769, 0.1875, 0.8707, 0.1562, 0.8707, 0.1562, 0.7769, 0.2187, 0.7769, 0.2188, 0.8707, 0.1875, 0.8707, 0.1875, 0.7769, 0.25, 0.7769, 0.25, 0.8707, 0.2188, 0.8707, 0.2187, 0.7769, 0.2812, 0.7769, 0.2812, 0.8707, 0.25, 0.8707, 0.25, 0.7769, 0.3125, 0.7769, 0.3125, 0.8707, 0.2812, 0.8707, 0.2812, 0.7769, 0.3437, 0.7769, 0.3437, 0.8707, 0.3125, 0.8707, 0.3125, 0.7769, 0.375, 0.7769, 0.375, 0.8707, 0.3437, 0.8707, 0.3437, 0.7769, 0.4062, 0.7769, 0.4062, 0.8707, 0.375, 0.8707, 0.375, 0.7769, 0.4375, 0.7769, 0.4375, 0.8707, 0.4062, 0.8707, 0.4062, 0.7769, 0.4688, 0.7769, 0.4688, 0.8707, 0.4375, 0.8707, 0.4375, 0.7769, 0.5, 0.7769, 0.5, 0.8707, 0.4688, 0.8707, 0.4688, 0.7769, 0.5312, 0.7769, 0.5312, 0.8707, 0.5, 0.8707, 0.5, 0.7769, 0.5625, 0.7769, 0.5625, 0.8707, 0.5312, 0.8707, 0.5312, 0.7769, 0.5938, 0.7769, 0.5938, 0.8707, 0.5625, 0.8707, 0.5625, 0.7769, 0.625, 0.7769, 0.625, 0.8707, 0.5938, 0.8707, 0.5938, 0.7769, 0.6562, 0.7769, 0.6562, 0.8707, 0.625, 0.8707, 0.625, 0.7769, 0.6875, 0.7769, 0.6875, 0.8707, 0.6562, 0.8707, 0.6562, 0.7769, 0.7188, 0.7769, 0.7188, 0.8707, 0.6875, 0.8707, 0.6875, 0.7769, 0.75, 0.7769, 0.75, 0.8707, 0.7188, 0.8707, 0.7188, 0.7769, 0.7812, 0.7769, 0.7812, 0.8707, 0.75, 0.8707, 0.75, 0.7769, 0.8125, 0.7769, 0.8125, 0.8707, 0.7812, 0.8707, 0.7812, 0.7769, 0.8437, 0.7769, 0.8438, 0.8707, 0.8125, 0.8707, 0.8125, 0.7769, 0.875, 0.7769, 0.875, 0.8707, 0.8438, 0.8707, 0.8437, 0.7769, 0.9062, 0.7769, 0.9062, 0.8707, 0.875, 0.8707, 0.875, 0.7769, 0.9375, 0.7769, 0.9375, 0.8707, 0.9062, 0.8707, 0.9062, 0.7769, 0.9687, 0.7769, 0.9688, 0.8707, 0.9375, 0.8707, 0.9375, 0.7769, 1.0, 0.7769, 1.0, 0.8707, 0.9688, 0.8707, 0.9687, 0.7769, 0.03125, 0.8707, 0.03125, 0.9353, 0.0, 0.9353, 0.0, 0.8707, 0.0625, 0.8707, 0.0625, 0.9353, 0.03125, 0.9353, 0.03125, 0.8707, 0.09375, 0.8707, 0.09375, 0.9353, 0.0625, 0.9353, 0.0625, 0.8707, 0.125, 0.8707, 0.125, 0.9353, 0.09375, 0.9353, 0.09375, 0.8707, 0.1562, 0.8707, 0.1562, 0.9353, 0.125, 0.9353, 0.125, 0.8707, 0.1875, 0.8707, 0.1875, 0.9353, 0.1562, 0.9353, 0.1562, 0.8707, 0.2188, 0.8707, 0.2188, 0.9353, 0.1875, 0.9353, 0.1875, 0.8707, 0.25, 0.8707, 0.25, 0.9353, 0.2188, 0.9353, 0.2188, 0.8707, 0.2812, 0.8707, 0.2812, 0.9353, 0.25, 0.9353, 0.25, 0.8707, 0.3125, 0.8707, 0.3125, 0.9353, 0.2812, 0.9353, 0.2812, 0.8707, 0.3437, 0.8707, 0.3437, 0.9353, 0.3125, 0.9353, 0.3125, 0.8707, 0.375, 0.8707, 0.375, 0.9353, 0.3437, 0.9353, 0.3437, 0.8707, 0.4062, 0.8707, 0.4062, 0.9353, 0.375, 0.9353, 0.375, 0.8707, 0.4375, 0.8707, 0.4375, 0.9353, 0.4062, 0.9353, 0.4062, 0.8707, 0.4688, 0.8707, 0.4688, 0.9353, 0.4375, 0.9353, 0.4375, 0.8707, 0.5, 0.8707, 0.5, 0.9353, 0.4688, 0.9353, 0.4688, 0.8707, 0.5312, 0.8707, 0.5312, 0.9353, 0.5, 0.9353, 0.5, 0.8707, 0.5625, 0.8707, 0.5625, 0.9353, 0.5312, 0.9353, 0.5312, 0.8707, 0.5938, 0.8707, 0.5938, 0.9353, 0.5625, 0.9353, 0.5625, 0.8707, 0.625, 0.8707, 0.625, 0.9353, 0.5938, 0.9353, 0.5938, 0.8707, 0.6562, 0.8707, 0.6562, 0.9353, 0.625, 0.9353, 0.625, 0.8707, 0.6875, 0.8707, 0.6875, 0.9353, 0.6562, 0.9353, 0.6562, 0.8707, 0.7188, 0.8707, 0.7188, 0.9353, 0.6875, 0.9353, 0.6875, 0.8707, 0.75, 0.8707, 0.75, 0.9353, 0.7188, 0.9353, 0.7188, 0.8707, 0.7812, 0.8707, 0.7812, 0.9353, 0.75, 0.9353, 0.75, 0.8707, 0.8125, 0.8707, 0.8125, 0.9353, 0.7812, 0.9353, 0.7812, 0.8707, 0.8438, 0.8707, 0.8438, 0.9353, 0.8125, 0.9353, 0.8125, 0.8707, 0.875, 0.8707, 0.875, 0.9353, 0.8438, 0.9353, 0.8438, 0.8707, 0.9062, 0.8707, 0.9062, 0.9353, 0.875, 0.9353, 0.875, 0.8707, 0.9375, 0.8707, 0.9375, 0.9353, 0.9062, 0.9353, 0.9062, 0.8707, 0.9688, 0.8707, 0.9688, 0.9353, 0.9375, 0.9353, 0.9375, 0.8707, 1.0, 0.8707, 1.0, 0.9353, 0.9688, 0.9353, 0.9688, 0.8707, 1.0, 0.6384, 1.0, 0.7769, 0.9687, 0.7769, 0.9687, 0.6384, 0.9687, 0.6384, 0.9687, 0.7769, 0.9375, 0.7769, 0.9375, 0.6384, 0.9375, 0.6384, 0.9375, 0.7769, 0.9062, 0.7769, 0.9062, 0.6384, 0.9062, 0.6384, 0.9062, 0.7769, 0.875, 0.7769, 0.875, 0.6384, 0.875, 0.6384, 0.875, 0.7769, 0.8437, 0.7769, 0.8438, 0.6384, 0.8438, 0.6384, 0.8437, 0.7769, 0.8125, 0.7769, 0.8125, 0.6384, 0.8125, 0.6384, 0.8125, 0.7769, 0.7812, 0.7769, 0.7812, 0.6384, 0.7812, 0.6384, 0.7812, 0.7769, 0.75, 0.7769, 0.75, 0.6384, 0.75, 0.6384, 0.75, 0.7769, 0.7188, 0.7769, 0.7188, 0.6384, 0.7188, 0.6384, 0.7188, 0.7769, 0.6875, 0.7769, 0.6875, 0.6384, 0.6875, 0.6384, 0.6875, 0.7769, 0.6562, 0.7769, 0.6562, 0.6384, 0.6562, 0.6384, 0.6562, 0.7769, 0.625, 0.7769, 0.625, 0.6384, 0.625, 0.6384, 0.625, 0.7769, 0.5938, 0.7769, 0.5938, 0.6384, 0.5938, 0.6384, 0.5938, 0.7769, 0.5625, 0.7769, 0.5625, 0.6384, 0.5625, 0.6384, 0.5625, 0.7769, 0.5312, 0.7769, 0.5312, 0.6384, 0.5312, 0.6384, 0.5312, 0.7769, 0.5, 0.7769, 0.5, 0.6384, 0.5, 0.6384, 0.5, 0.7769, 0.4688, 0.7769, 0.4688, 0.6384, 0.4688, 0.6384, 0.4688, 0.7769, 0.4375, 0.7769, 0.4375, 0.6384, 0.4375, 0.6384, 0.4375, 0.7769, 0.4062, 0.7769, 0.4062, 0.6384, 0.4062, 0.6384, 0.4062, 0.7769, 0.375, 0.7769, 0.375, 0.6384, 0.375, 0.6384, 0.375, 0.7769, 0.3437, 0.7769, 0.3437, 0.6384, 0.3437, 0.6384, 0.3437, 0.7769, 0.3125, 0.7769, 0.3125, 0.6384, 0.3125, 0.6384, 0.3125, 0.7769, 0.2812, 0.7769, 0.2812, 0.6384, 0.2812, 0.6384, 0.2812, 0.7769, 0.25, 0.7769, 0.25, 0.6384, 0.25, 0.6384, 0.25, 0.7769, 0.2187, 0.7769, 0.2187, 0.6384, 0.2187, 0.6384, 0.2187, 0.7769, 0.1875, 0.7769, 0.1875, 0.6384, 0.1875, 0.6384, 0.1875, 0.7769, 0.1562, 0.7769, 0.1562, 0.6384, 0.1562, 0.6384, 0.1562, 0.7769, 0.125, 0.7769, 0.125, 0.6384, 0.125, 0.6384, 0.125, 0.7769, 0.09375, 0.7769, 0.09375, 0.6384, 0.09375, 0.6384, 0.09375, 0.7769, 0.0625, 0.7769, 0.0625, 0.6384, 0.0625, 0.6384, 0.0625, 0.7769, 0.03125, 0.7769, 0.03125, 0.6384, 0.03125, 0.6384, 0.03125, 0.7769, 0.0, 0.7769, 0.0, 0.6384, 0.03125, 0.5692, 0.03125, 0.6384, 0.0, 0.6384, 0.0, 0.5692, 0.0625, 0.5692, 0.0625, 0.6384, 0.03125, 0.6384, 0.03125, 0.5692, 0.09375, 0.5692, 0.09375, 0.6384, 0.0625, 0.6384, 0.0625, 0.5692, 0.125, 0.5692, 0.125, 0.6384, 0.09375, 0.6384, 0.09375, 0.5692, 0.1562, 0.5692, 0.1562, 0.6384, 0.125, 0.6384, 0.125, 0.5692, 0.1875, 0.5692, 0.1875, 0.6384, 0.1562, 0.6384, 0.1562, 0.5692, 0.2188, 0.5692, 0.2187, 0.6384, 0.1875, 0.6384, 0.1875, 0.5692, 0.25, 0.5692, 0.25, 0.6384, 0.2187, 0.6384, 0.2188, 0.5692, 0.2812, 0.5692, 0.2812, 0.6384, 0.25, 0.6384, 0.25, 0.5692, 0.3125, 0.5692, 0.3125, 0.6384, 0.2812, 0.6384, 0.2812, 0.5692, 0.3438, 0.5692, 0.3437, 0.6384, 0.3125, 0.6384, 0.3125, 0.5692, 0.375, 0.5692, 0.375, 0.6384, 0.3437, 0.6384, 0.3438, 0.5692, 0.4062, 0.5692, 0.4062, 0.6384, 0.375, 0.6384, 0.375, 0.5692, 0.4375, 0.5692, 0.4375, 0.6384, 0.4062, 0.6384, 0.4062, 0.5692, 0.4688, 0.5692, 0.4688, 0.6384, 0.4375, 0.6384, 0.4375, 0.5692, 0.5, 0.5692, 0.5, 0.6384, 0.4688, 0.6384, 0.4688, 0.5692, 0.5312, 0.5692, 0.5312, 0.6384, 0.5, 0.6384, 0.5, 0.5692, 0.5625, 0.5692, 0.5625, 0.6384, 0.5312, 0.6384, 0.5312, 0.5692, 0.5938, 0.5692, 0.5938, 0.6384, 0.5625, 0.6384, 0.5625, 0.5692, 0.625, 0.5692, 0.625, 0.6384, 0.5938, 0.6384, 0.5938, 0.5692, 0.6562, 0.5692, 0.6562, 0.6384, 0.625, 0.6384, 0.625, 0.5692, 0.6875, 0.5692, 0.6875, 0.6384, 0.6562, 0.6384, 0.6562, 0.5692, 0.7188, 0.5692, 0.7188, 0.6384, 0.6875, 0.6384, 0.6875, 0.5692, 0.75, 0.5692, 0.75, 0.6384, 0.7188, 0.6384, 0.7188, 0.5692, 0.7812, 0.5692, 0.7812, 0.6384, 0.75, 0.6384, 0.75, 0.5692, 0.8125, 0.5692, 0.8125, 0.6384, 0.7812, 0.6384, 0.7812, 0.5692, 0.8438, 0.5692, 0.8438, 0.6384, 0.8125, 0.6384, 0.8125, 0.5692, 0.875, 0.5692, 0.875, 0.6384, 0.8438, 0.6384, 0.8438, 0.5692, 0.9062, 0.5692, 0.9062, 0.6384, 0.875, 0.6384, 0.875, 0.5692, 0.9375, 0.5692, 0.9375, 0.6384, 0.9062, 0.6384, 0.9062, 0.5692, 0.9688, 0.5692, 0.9687, 0.6384, 0.9375, 0.6384, 0.9375, 0.5692, 1.0, 0.5692, 1.0, 0.6384, 0.9687, 0.6384, 0.9688, 0.5692, 1.0, 0.5, 1.0, 0.5692, 0.9688, 0.5692, 0.9688, 0.5, 0.9688, 0.5, 0.9688, 0.5692, 0.9375, 0.5692, 0.9375, 0.5, 0.9375, 0.5, 0.9375, 0.5692, 0.9062, 0.5692, 0.9062, 0.5, 0.9062, 0.5, 0.9062, 0.5692, 0.875, 0.5692, 0.875, 0.5, 0.875, 0.5, 0.875, 0.5692, 0.8438, 0.5692, 0.8438, 0.5, 0.8438, 0.5, 0.8438, 0.5692, 0.8125, 0.5692, 0.8125, 0.5, 0.8125, 0.5, 0.8125, 0.5692, 0.7812, 0.5692, 0.7812, 0.5, 0.7812, 0.5, 0.7812, 0.5692, 0.75, 0.5692, 0.75, 0.5, 0.75, 0.5, 0.75, 0.5692, 0.7188, 0.5692, 0.7188, 0.5, 0.7188, 0.5, 0.7188, 0.5692, 0.6875, 0.5692, 0.6875, 0.5, 0.6875, 0.5, 0.6875, 0.5692, 0.6562, 0.5692, 0.6562, 0.5, 0.6562, 0.5, 0.6562, 0.5692, 0.625, 0.5692, 0.625, 0.5, 0.625, 0.5, 0.625, 0.5692, 0.5938, 0.5692, 0.5938, 0.5, 0.5938, 0.5, 0.5938, 0.5692, 0.5625, 0.5692, 0.5625, 0.5, 0.5625, 0.5, 0.5625, 0.5692, 0.5312, 0.5692, 0.5312, 0.5, 0.5312, 0.5, 0.5312, 0.5692, 0.5, 0.5692, 0.5, 0.5, 0.5, 0.5, 0.5, 0.5692, 0.4688, 0.5692, 0.4688, 0.5, 0.4688, 0.5, 0.4688, 0.5692, 0.4375, 0.5692, 0.4375, 0.5, 0.4375, 0.5, 0.4375, 0.5692, 0.4062, 0.5692, 0.4062, 0.5, 0.4062, 0.5, 0.4062, 0.5692, 0.375, 0.5692, 0.375, 0.5, 0.375, 0.5, 0.375, 0.5692, 0.3438, 0.5692, 0.3438, 0.5, 0.3438, 0.5, 0.3438, 0.5692, 0.3125, 0.5692, 0.3125, 0.5, 0.3125, 0.5, 0.3125, 0.5692, 0.2812, 0.5692, 0.2812, 0.5, 0.2812, 0.5, 0.2812, 0.5692, 0.25, 0.5692, 0.25, 0.5, 0.25, 0.5, 0.25, 0.5692, 0.2188, 0.5692, 0.2188, 0.5, 0.2188, 0.5, 0.2188, 0.5692, 0.1875, 0.5692, 0.1875, 0.5, 0.1875, 0.5, 0.1875, 0.5692, 0.1562, 0.5692, 0.1562, 0.5, 0.1562, 0.5, 0.1562, 0.5692, 0.125, 0.5692, 0.125, 0.5, 0.125, 0.5, 0.125, 0.5692, 0.09375, 0.5692, 0.09375, 0.5, 0.09375, 0.5, 0.09375, 0.5692, 0.0625, 0.5692, 0.0625, 0.5, 0.0625, 0.5, 0.0625, 0.5692, 0.03125, 0.5692, 0.03125, 0.5, 0.03125, 0.5, 0.03125, 0.5692, 0.0, 0.5692, 0.0, 0.5, 0.1875, 1.0, 0.2188, 1.0, 0.2188, 1.0, 0.1875, 1.0, 0.4688, 1.0, 0.5, 1.0, 0.5, 1.0, 0.4688, 1.0, 0.1875, 1.0, 0.2188, 1.0, 0.2188, 1.0, 0.1875, 1.0, 0.875, 1.0, 0.9062, 1.0, 0.9062, 1.0, 0.875, 1.0, 0.5938, 1.0, 0.625, 1.0, 0.625, 1.0, 0.5938, 1.0, 0.3125, 1.0, 0.3438, 1.0, 0.3438, 1.0, 0.3125, 1.0, 0.03125, 1.0, 0.0625, 1.0, 0.0625, 1.0, 0.03125, 1.0, 0.7188, 1.0, 0.75, 1.0, 0.75, 1.0, 0.7188, 1.0, 0.4375, 1.0, 0.4688, 1.0, 0.4688, 1.0, 0.4375, 1.0, 0.1562, 1.0, 0.1875, 1.0, 0.1875, 1.0, 0.1562, 1.0, 0.8438, 1.0, 0.875, 1.0, 0.875, 1.0, 0.8438, 1.0, 0.5625, 1.0, 0.5938, 1.0, 0.5938, 1.0, 0.5625, 1.0, 0.2812, 1.0, 0.3125, 1.0, 0.3125, 1.0, 0.2812, 1.0, 0.9688, 1.0, 1.0, 1.0, 1.0, 1.0, 0.9688, 1.0, 0.0, 1.0, 0.03125, 1.0, 0.03125, 1.0, 0.0, 1.0, 0.6875, 1.0, 0.7188, 1.0, 0.7188, 1.0, 0.6875, 1.0, 0.4062, 1.0, 0.4375, 1.0, 0.4375, 1.0, 0.4062, 1.0, 0.125, 1.0, 0.1562, 1.0, 0.1562, 1.0, 0.125, 1.0, 0.8125, 1.0, 0.8438, 1.0, 0.8438, 1.0, 0.8125, 1.0, 0.5312, 1.0, 0.5625, 1.0, 0.5625, 1.0, 0.5312, 1.0, 0.25, 1.0, 0.2812, 1.0, 0.2812, 1.0, 0.25, 1.0, 0.9375, 1.0, 0.9688, 1.0, 0.9688, 1.0, 0.9375, 1.0, 0.6562, 1.0, 0.6875, 1.0, 0.6875, 1.0, 0.6562, 1.0, 0.375, 1.0, 0.4062, 1.0, 0.4062, 1.0, 0.375, 1.0, 0.09375, 1.0, 0.125, 1.0, 0.125, 1.0, 0.09375, 1.0, 0.7812, 1.0, 0.8125, 1.0, 0.8125, 1.0, 0.7812, 1.0, 0.5, 1.0, 0.5312, 1.0, 0.5312, 1.0, 0.5, 1.0, 0.2188, 1.0, 0.25, 1.0, 0.25, 1.0, 0.2188, 1.0, 0.9062, 1.0, 0.9375, 1.0, 0.9375, 1.0, 0.9062, 1.0, 0.625, 1.0, 0.6562, 1.0, 0.6562, 1.0, 0.625, 1.0, 0.3438, 1.0, 0.375, 1.0, 0.375, 1.0, 0.3438, 1.0, 0.0625, 1.0, 0.09375, 1.0, 0.09375, 1.0, 0.0625, 1.0, 0.9375, 1.0, 0.9688, 1.0, 0.9688, 1.0, 0.9375, 1.0, 0.5938, 1.0, 0.625, 1.0, 0.625, 1.0, 0.5938, 1.0, 0.1562, 1.0, 0.1875, 1.0, 0.1875, 1.0, 0.1562, 1.0, 0.5625, 1.0, 0.5938, 1.0, 0.5938, 1.0, 0.5625, 1.0, 0.9688, 1.0, 1.0, 1.0, 1.0, 1.0, 0.9688, 1.0, 0.125, 1.0, 0.1562, 1.0, 0.1562, 1.0, 0.125, 1.0, 0.5312, 1.0, 0.5625, 1.0, 0.5625, 1.0, 0.5312, 1.0, 0.9375, 1.0, 0.9688, 1.0, 0.9688, 1.0, 0.9375, 1.0, 0.09375, 1.0, 0.125, 1.0, 0.125, 1.0, 0.09375, 1.0, 0.5, 1.0, 0.5312, 1.0, 0.5312, 1.0, 0.5, 1.0, 0.9062, 1.0, 0.9375, 1.0, 0.9375, 1.0, 0.9062, 1.0, 0.0625, 1.0, 0.09375, 1.0, 0.09375, 1.0, 0.0625, 1.0, 0.4688, 1.0, 0.5, 1.0, 0.5, 1.0, 0.4688, 1.0, 0.875, 1.0, 0.9062, 1.0, 0.9062, 1.0, 0.875, 1.0, 0.03125, 1.0, 0.0625, 1.0, 0.0625, 1.0, 0.03125, 1.0, 0.4375, 1.0, 0.4688, 1.0, 0.4688, 1.0, 0.4375, 1.0, 0.8438, 1.0, 0.875, 1.0, 0.875, 1.0, 0.8438, 1.0, 0.0, 1.0, 0.03125, 1.0, 0.03125, 1.0, 0.0, 1.0, 0.4062, 1.0, 0.4375, 1.0, 0.4375, 1.0, 0.4062, 1.0, 0.8125, 1.0, 0.8438, 1.0, 0.8438, 1.0, 0.8125, 1.0, 0.375, 1.0, 0.4062, 1.0, 0.4062, 1.0, 0.375, 1.0, 0.7812, 1.0, 0.8125, 1.0, 0.8125, 1.0, 0.7812, 1.0, 0.3438, 1.0, 0.375, 1.0, 0.375, 1.0, 0.3438, 1.0, 0.75, 1.0, 0.7812, 1.0, 0.7812, 1.0, 0.75, 1.0, 0.3125, 1.0, 0.3438, 1.0, 0.3438, 1.0, 0.3125, 1.0, 0.7188, 1.0, 0.75, 1.0, 0.75, 1.0, 0.7188, 1.0, 0.2812, 1.0, 0.3125, 1.0, 0.3125, 1.0, 0.2812, 1.0, 0.6875, 1.0, 0.7188, 1.0, 0.7188, 1.0, 0.6875, 1.0, 0.25, 1.0, 0.2812, 1.0, 0.2812, 1.0, 0.25, 1.0, 0.6562, 1.0, 0.6875, 1.0, 0.6875, 1.0, 0.6562, 1.0, 0.2188, 1.0, 0.25, 1.0, 0.25, 1.0, 0.2188, 1.0, 0.625, 1.0, 0.6562, 1.0, 0.6562, 1.0, 0.625, 1.0, 0.2968, 0.4854, 0.25, 0.49, 0.2032, 0.4854, 0.1582, 0.4717, 0.1167, 0.4496, 0.08029, 0.4197, 0.05045, 0.3833, 0.02827, 0.3418, 0.01461, 0.2968, 0.01, 0.25, 0.01461, 0.2032, 0.02827, 0.1582, 0.05045, 0.1167, 0.08029, 0.08029, 0.1167, 0.05045, 0.1582, 0.02827, 0.2032, 0.01461, 0.25, 0.01, 0.2968, 0.01461, 0.3418, 0.02827, 0.3833, 0.05045, 0.4197, 0.08029, 0.4496, 0.1167, 0.4717, 0.1582, 0.4854, 0.2032, 0.49, 0.25, 0.4854, 0.2968, 0.4717, 0.3418, 0.4496, 0.3833, 0.4197, 0.4197, 0.3833, 0.4496, 0.3418, 0.4717, 0.09375, 1.0, 0.125, 1.0, 0.125, 1.0, 0.09375, 1.0, 0.5, 1.0, 0.5312, 1.0, 0.5312, 1.0, 0.5, 1.0, 0.9062, 1.0, 0.9375, 1.0, 0.9375, 1.0, 0.9062, 1.0, 0.0625, 1.0, 0.09375, 1.0, 0.09375, 1.0, 0.0625, 1.0, 0.4688, 1.0, 0.5, 1.0, 0.5, 1.0, 0.4688, 1.0, 0.875, 1.0, 0.9062, 1.0, 0.9062, 1.0, 0.875, 1.0, 0.03125, 1.0, 0.0625, 1.0, 0.0625, 1.0, 0.03125, 1.0, 0.4375, 1.0, 0.4688, 1.0, 0.4688, 1.0, 0.4375, 1.0, 0.8438, 1.0, 0.875, 1.0, 0.875, 1.0, 0.8438, 1.0, 0.0, 1.0, 0.03125, 1.0, 0.03125, 1.0, 0.0, 1.0, 0.4062, 1.0, 0.4375, 1.0, 0.4375, 1.0, 0.4062, 1.0, 0.8125, 1.0, 0.8438, 1.0, 0.8438, 1.0, 0.8125, 1.0, 0.375, 1.0, 0.4062, 1.0, 0.4062, 1.0, 0.375, 1.0, 0.7812, 1.0, 0.8125, 1.0, 0.8125, 1.0, 0.7812, 1.0, 0.3438, 1.0, 0.375, 1.0, 0.375, 1.0, 0.3438, 1.0, 0.75, 1.0, 0.7812, 1.0, 0.7812, 1.0, 0.75, 1.0, 0.3125, 1.0, 0.3438, 1.0, 0.3438, 1.0, 0.3125, 1.0, 0.7188, 1.0, 0.75, 1.0, 0.75, 1.0, 0.7188, 1.0, 0.2812, 1.0, 0.3125, 1.0, 0.3125, 1.0, 0.2812, 1.0, 0.6875, 1.0, 0.7188, 1.0, 0.7188, 1.0, 0.6875, 1.0, 0.25, 1.0, 0.2812, 1.0, 0.2812, 1.0, 0.25, 1.0, 0.6562, 1.0, 0.6875, 1.0, 0.6875, 1.0, 0.6562, 1.0, 0.2188, 1.0, 0.25, 1.0, 0.25, 1.0, 0.2188, 1.0, 0.625, 1.0, 0.6562, 1.0, 0.6562, 1.0, 0.625, 1.0, 0.1875, 1.0, 0.2188, 1.0, 0.2188, 1.0, 0.1875, 1.0, 0.5938, 1.0, 0.625, 1.0, 0.625, 1.0, 0.5938, 1.0, 0.1562, 1.0, 0.1875, 1.0, 0.1875, 1.0, 0.1562, 1.0, 0.5625, 1.0, 0.5938, 1.0, 0.5938, 1.0, 0.5625, 1.0, 0.9688, 1.0, 1.0, 1.0, 1.0, 1.0, 0.9688, 1.0, 0.125, 1.0, 0.1562, 1.0, 0.1562, 1.0, 0.125, 1.0, 0.5312, 1.0, 0.5625, 1.0, 0.5625, 1.0, 0.5312, 1.0, 0.7812, 0.5, 0.75, 0.5, 0.75, 0.5, 0.7812, 0.5, 0.7812, 0.5, 0.75, 0.5, 0.75, 0.5, 0.7812, 0.5, 0.3438, 0.5, 0.3125, 0.5, 0.3125, 0.5, 0.3438, 0.5, 0.75, 0.5, 0.7188, 0.5, 0.7188, 0.5, 0.75, 0.5, 0.3125, 0.5, 0.2812, 0.5, 0.2812, 0.5, 0.3125, 0.5, 0.7188, 0.5, 0.6875, 0.5, 0.6875, 0.5, 0.7188, 0.5, 0.2812, 0.5, 0.25, 0.5, 0.25, 0.5, 0.2812, 0.5, 0.6875, 0.5, 0.6562, 0.5, 0.6562, 0.5, 0.6875, 0.5, 0.25, 0.5, 0.2188, 0.5, 0.2188, 0.5, 0.25, 0.5, 0.6562, 0.5, 0.625, 0.5, 0.625, 0.5, 0.6562, 0.5, 0.2188, 0.5, 0.1875, 0.5, 0.1875, 0.5, 0.2188, 0.5, 0.625, 0.5, 0.5938, 0.5, 0.5938, 0.5, 0.625, 0.5, 0.1875, 0.5, 0.1562, 0.5, 0.1562, 0.5, 0.1875, 0.5, 0.5938, 0.5, 0.5625, 0.5, 0.5625, 0.5, 0.5938, 0.5, 1.0, 0.5, 0.9688, 0.5, 0.9688, 0.5, 1.0, 0.5, 0.1562, 0.5, 0.125, 0.5, 0.125, 0.5, 0.1562, 0.5, 0.5625, 0.5, 0.5312, 0.5, 0.5312, 0.5, 0.5625, 0.5, 0.9688, 0.5, 0.9375, 0.5, 0.9375, 0.5, 0.9688, 0.5, 0.125, 0.5, 0.09375, 0.5, 0.09375, 0.5, 0.125, 0.5, 0.5312, 0.5, 0.5, 0.5, 0.5, 0.5, 0.5312, 0.5, 0.9375, 0.5, 0.9062, 0.5, 0.9062, 0.5, 0.9375, 0.5, 0.09375, 0.5, 0.0625, 0.5, 0.0625, 0.5, 0.09375, 0.5, 0.5, 0.5, 0.4688, 0.5, 0.4688, 0.5, 0.5, 0.5, 0.9062, 0.5, 0.875, 0.5, 0.875, 0.5, 0.9062, 0.5, 0.0625, 0.5, 0.03125, 0.5, 0.03125, 0.5, 0.0625, 0.5, 0.4688, 0.5, 0.4375, 0.5, 0.4375, 0.5, 0.4688, 0.5, 0.875, 0.5, 0.8438, 0.5, 0.8438, 0.5, 0.875, 0.5, 0.03125, 0.5, 0.0, 0.5, 0.0, 0.5, 0.03125, 0.5, 0.4375, 0.5, 0.4062, 0.5, 0.4062, 0.5, 0.4375, 0.5, 0.8438, 0.5, 0.8125, 0.5, 0.8125, 0.5, 0.8438, 0.5, 0.4062, 0.5, 0.375, 0.5, 0.375, 0.5, 0.4062, 0.5, 0.8125, 0.5, 0.7812, 0.5, 0.7812, 0.5, 0.8125, 0.5, 0.6875, 0.5, 0.6562, 0.5, 0.6562, 0.5, 0.6875, 0.5, 0.3438, 0.5, 0.3125, 0.5, 0.3125, 0.5, 0.3438, 0.5, 0.75, 0.5, 0.7188, 0.5, 0.7188, 0.5, 0.75, 0.5, 0.3125, 0.5, 0.2812, 0.5, 0.2812, 0.5, 0.3125, 0.5, 0.7188, 0.5, 0.6875, 0.5, 0.6875, 0.5, 0.7188, 0.5, 0.2812, 0.5, 0.25, 0.5, 0.25, 0.5, 0.2812, 0.5, 0.6875, 0.5, 0.6562, 0.5, 0.6562, 0.5, 0.6875, 0.5, 0.25, 0.5, 0.2188, 0.5, 0.2188, 0.5, 0.25, 0.5, 0.6562, 0.5, 0.625, 0.5, 0.625, 0.5, 0.6562, 0.5, 0.2188, 0.5, 0.1875, 0.5, 0.1875, 0.5, 0.2188, 0.5, 0.625, 0.5, 0.5938, 0.5, 0.5938, 0.5, 0.625, 0.5, 0.1875, 0.5, 0.1562, 0.5, 0.1562, 0.5, 0.1875, 0.5, 0.5938, 0.5, 0.5625, 0.5, 0.5625, 0.5, 0.5938, 0.5, 1.0, 0.5, 0.9688, 0.5, 0.9688, 0.5, 1.0, 0.5, 0.1562, 0.5, 0.125, 0.5, 0.125, 0.5, 0.1562, 0.5, 0.5625, 0.5, 0.5312, 0.5, 0.5312, 0.5, 0.5625, 0.5, 0.9688, 0.5, 0.9375, 0.5, 0.9375, 0.5, 0.9688, 0.5, 0.125, 0.5, 0.09375, 0.5, 0.09375, 0.5, 0.125, 0.5, 0.5312, 0.5, 0.5, 0.5, 0.5, 0.5, 0.5312, 0.5, 0.9375, 0.5, 0.9062, 0.5, 0.9062, 0.5, 0.9375, 0.5, 0.09375, 0.5, 0.0625, 0.5, 0.0625, 0.5, 0.09375, 0.5, 0.5, 0.5, 0.4688, 0.5, 0.4688, 0.5, 0.5, 0.5, 0.9062, 0.5, 0.875, 0.5, 0.875, 0.5, 0.9062, 0.5, 0.0625, 0.5, 0.03125, 0.5, 0.03125, 0.5, 0.0625, 0.5, 0.4688, 0.5, 0.4375, 0.5, 0.4375, 0.5, 0.4688, 0.5, 0.875, 0.5, 0.8438, 0.5, 0.8438, 0.5, 0.875, 0.5, 0.03125, 0.5, 0.0, 0.5, 0.0, 0.5, 0.03125, 0.5, 0.4375, 0.5, 0.4062, 0.5, 0.4062, 0.5, 0.4375, 0.5, 0.8438, 0.5, 0.8125, 0.5, 0.8125, 0.5, 0.8438, 0.5, 0.4062, 0.5, 0.375, 0.5, 0.375, 0.5, 0.4062, 0.5, 0.8125, 0.5, 0.7812, 0.5, 0.7812, 0.5, 0.8125, 0.5, 0.375, 0.5, 0.3438, 0.5, 0.3438, 0.5, 0.375, 0.5, 0.5938, 0.5, 0.5625, 0.5, 0.5625, 0.5, 0.5938, 0.5, 0.25, 0.5, 0.2188, 0.5, 0.2188, 0.5, 0.25, 0.5, 0.6562, 0.5, 0.625, 0.5, 0.625, 0.5, 0.6562, 0.5, 0.2188, 0.5, 0.1875, 0.5, 0.1875, 0.5, 0.2188, 0.5, 0.625, 0.5, 0.5938, 0.5, 0.5938, 0.5, 0.625, 0.5, 0.1875, 0.5, 0.1562, 0.5, 0.1562, 0.5, 0.1875, 0.5, 0.5938, 0.5, 0.5625, 0.5, 0.5625, 0.5, 0.5938, 0.5, 1.0, 0.5, 0.9688, 0.5, 0.9688, 0.5, 1.0, 0.5, 0.1562, 0.5, 0.125, 0.5, 0.125, 0.5, 0.1562, 0.5, 0.5625, 0.5, 0.5312, 0.5, 0.5312, 0.5, 0.5625, 0.5, 0.9688, 0.5, 0.9375, 0.5, 0.9375, 0.5, 0.9688, 0.5, 0.125, 0.5, 0.09375, 0.5, 0.09375, 0.5, 0.125, 0.5, 0.5312, 0.5, 0.5, 0.5, 0.5, 0.5, 0.5312, 0.5, 0.9375, 0.5, 0.9062, 0.5, 0.9062, 0.5, 0.9375, 0.5, 0.09375, 0.5, 0.0625, 0.5, 0.0625, 0.5, 0.09375, 0.5, 0.5, 0.5, 0.4688, 0.5, 0.4688, 0.5, 0.5, 0.5, 0.9062, 0.5, 0.875, 0.5, 0.875, 0.5, 0.9062, 0.5, 0.0625, 0.5, 0.03125, 0.5, 0.03125, 0.5, 0.0625, 0.5, 0.4688, 0.5, 0.4375, 0.5, 0.4375, 0.5, 0.4688, 0.5, 0.875, 0.5, 0.8438, 0.5, 0.8438, 0.5, 0.875, 0.5, 0.03125, 0.5, 0.0, 0.5, 0.0, 0.5, 0.03125, 0.5, 0.4375, 0.5, 0.4062, 0.5, 0.4062, 0.5, 0.4375, 0.5, 0.8438, 0.5, 0.8125, 0.5, 0.8125, 0.5, 0.8438, 0.5, 0.4062, 0.5, 0.375, 0.5, 0.375, 0.5, 0.4062, 0.5, 0.8125, 0.5, 0.7812, 0.5, 0.7812, 0.5, 0.8125, 0.5, 0.375, 0.5, 0.3438, 0.5, 0.3438, 0.5, 0.375, 0.5, 0.7812, 0.5, 0.75, 0.5, 0.75, 0.5, 0.7812, 0.5, 0.3438, 0.5, 0.3125, 0.5, 0.3125, 0.5, 0.3438, 0.5, 0.75, 0.5, 0.7188, 0.5, 0.7188, 0.5, 0.75, 0.5, 0.3125, 0.5, 0.2812, 0.5, 0.2812, 0.5, 0.3125, 0.5, 0.7188, 0.5, 0.6875, 0.5, 0.6875, 0.5, 0.7188, 0.5, 0.2812, 0.5, 0.25, 0.5, 0.25, 0.5, 0.2812, 0.5, 0.75, 0.49, 0.7968, 0.4854, 0.8418, 0.4717, 0.8833, 0.4496, 0.9197, 0.4197, 0.9496, 0.3833, 0.9717, 0.3418, 0.9854, 0.2968, 0.99, 0.25, 0.9854, 0.2032, 0.9717, 0.1582, 0.9496, 0.1167, 0.9197, 0.08029, 0.8833, 0.05045, 0.8418, 0.02827, 0.7968, 0.01461, 0.75, 0.01, 0.7032, 0.01461, 0.6582, 0.02827, 0.6167, 0.05045, 0.5803, 0.08029, 0.5504, 0.1167, 0.5283, 0.1582, 0.5146, 0.2032, 0.51, 0.25, 0.5146, 0.2968, 0.5283, 0.3418, 0.5504, 0.3833, 0.5803, 0.4197, 0.6167, 0.4496, 0.6582, 0.4717, 0.7032, 0.4854, 1.0, 0.5, 0.9688, 0.5, 0.9688, 0.5, 1.0, 0.5, 0.1562, 0.5, 0.125, 0.5, 0.125, 0.5, 0.1562, 0.5, 0.5625, 0.5, 0.5312, 0.5, 0.5312, 0.5, 0.5625, 0.5, 0.9688, 0.5, 0.9375, 0.5, 0.9375, 0.5, 0.9688, 0.5, 0.125, 0.5, 0.09375, 0.5, 0.09375, 0.5, 0.125, 0.5, 0.5312, 0.5, 0.5, 0.5, 0.5, 0.5, 0.5312, 0.5, 0.9375, 0.5, 0.9062, 0.5, 0.9062, 0.5, 0.9375, 0.5, 0.09375, 0.5, 0.0625, 0.5, 0.0625, 0.5, 0.09375, 0.5, 0.5, 0.5, 0.4688, 0.5, 0.4688, 0.5, 0.5, 0.5, 0.9062, 0.5, 0.875, 0.5, 0.875, 0.5, 0.9062, 0.5, 0.0625, 0.5, 0.03125, 0.5, 0.03125, 0.5, 0.0625, 0.5, 0.4688, 0.5, 0.4375, 0.5, 0.4375, 0.5, 0.4688, 0.5, 0.875, 0.5, 0.8438, 0.5, 0.8438, 0.5, 0.875, 0.5, 0.03125, 0.5, 0.0, 0.5, 0.0, 0.5, 0.03125, 0.5, 0.4375, 0.5, 0.4062, 0.5, 0.4062, 0.5, 0.4375, 0.5, 0.8438, 0.5, 0.8125, 0.5, 0.8125, 0.5, 0.8438, 0.5, 0.4062, 0.5, 0.375, 0.5, 0.375, 0.5, 0.4062, 0.5, 0.8125, 0.5, 0.7812, 0.5, 0.7812, 0.5, 0.8125, 0.5, 0.375, 0.5, 0.3438, 0.5, 0.3438, 0.5, 0.375, 0.5, 0.7812, 0.5, 0.75, 0.5, 0.75, 0.5, 0.7812, 0.5, 0.3438, 0.5, 0.3125, 0.5, 0.3125, 0.5, 0.3438, 0.5, 0.75, 0.5, 0.7188, 0.5, 0.7188, 0.5, 0.75, 0.5, 0.3125, 0.5, 0.2812, 0.5, 0.2812, 0.5, 0.3125, 0.5, 0.7188, 0.5, 0.6875, 0.5, 0.6875, 0.5, 0.7188, 0.5, 0.2812, 0.5, 0.25, 0.5, 0.25, 0.5, 0.2812, 0.5, 0.6875, 0.5, 0.6562, 0.5, 0.6562, 0.5, 0.6875, 0.5, 0.25, 0.5, 0.2188, 0.5, 0.2188, 0.5, 0.25, 0.5, 0.6562, 0.5, 0.625, 0.5, 0.625, 0.5, 0.6562, 0.5, 0.2188, 0.5, 0.1875, 0.5, 0.1875, 0.5, 0.2188, 0.5, 0.625, 0.5, 0.5938, 0.5, 0.5938, 0.5, 0.625, 0.5, 0.1875, 0.5, 0.1562, 0.5, 0.1562, 0.5, 0.1875, 0.5])
me_cylinder.update()
me_cube_001 = bpy.data.meshes.new('Cube.001')
me_cube_001.from_pydata([(-1.093, -2.159, 0.866), (-1.093, -2.159, 1.134), (-1.093, -0.1595, 0.866), (-1.093, -0.1595, 1.134), (1.07, -2.159, 0.8135), (1.07, -2.159, 1.187), (1.07, -0.1595, 0.8135), (1.07, -0.1595, 1.187), (0.3104, -0.1595, 0.1324), (-0.3104, -0.1595, 0.1324), (-0.3104, -0.1595, 1.868), (0.3104, -0.1595, 1.868), (-0.3104, -2.552, 0.1324), (0.3104, -2.552, 0.1324), (0.3104, -2.552, 1.868), (-0.3104, -2.552, 1.868), (0.69, -0.1595, 1.718), (0.69, -2.356, 0.2822), (0.69, -0.1595, 0.2822), (0.69, -2.356, 1.718), (0.8798, -0.1595, 1.564), (0.8798, -2.258, 0.4361), (0.8798, -0.1595, 0.4361), (0.8798, -2.258, 1.564), (-0.7145, -0.1595, 0.3205), (-0.7145, -2.356, 1.679), (-0.7145, -0.1595, 1.679), (-0.7145, -2.356, 0.3205), (-0.9165, -0.1595, 0.5305), (-0.9165, -2.258, 1.469), (-0.9165, -0.1595, 1.469), (-0.9165, -2.258, 0.5305), (-1.155, -1.159, 0.866), (-1.155, -1.159, 1.134), (1.131, -1.159, 0.8135), (1.131, -1.159, 1.187), (0.3287, -1.356, 1.868), (-0.3275, -1.356, 1.868), (-0.3275, -1.356, 0.1324), (0.3287, -1.356, 0.1324), (0.7299, -1.258, 1.718), (0.7299, -1.258, 0.2822), (0.9305, -1.209, 1.564), (0.9305, -1.209, 0.4361), (-0.7546, -1.258, 0.3205), (-0.7546, -1.258, 1.679), (-0.9681, -1.209, 0.5305), (-0.9681, -1.209, 1.469)], [], [(32, 33, 3, 2), (22, 20, 7, 6), (34, 35, 5, 4), (31, 29, 1, 0), (43, 34, 4, 21), (47, 33, 1, 29), (40, 36, 14, 19), (36, 37, 15, 14), (44, 38, 12, 27), (38, 39, 13, 12), (17, 19, 14, 13), (13, 14, 15, 12), (24, 26, 10, 9), (9, 10, 11, 8), (21, 23, 19, 17), (42, 40, 19, 23), (39, 41, 17, 13), (8, 11, 16, 18), (35, 42, 23, 5), (4, 5, 23, 21), (41, 43, 21, 17), (18, 16, 20, 22), (28, 30, 26, 24), (46, 44, 27, 31), (37, 45, 25, 15), (12, 15, 25, 27), (32, 46, 31, 0), (2, 3, 30, 28), (45, 47, 29, 25), (27, 25, 29, 31), (26, 30, 47, 45), (2, 28, 46, 32), (10, 26, 45, 37), (28, 24, 44, 46), (18, 22, 43, 41), (7, 20, 42, 35), (8, 18, 41, 39), (20, 16, 40, 42), (9, 8, 39, 38), (24, 9, 38, 44), (11, 10, 37, 36), (16, 11, 36, 40), (30, 3, 33, 47), (22, 6, 34, 43), (6, 7, 35, 34), (0, 1, 33, 32)])
_uv = me_cube_001.uv_layers.new(name='UVMap')
_uv.uv.foreach_set('vector', [0.375, 0.125, 0.625, 0.125, 0.625, 0.25, 0.375, 0.25, 0.375, 0.4792, 0.625, 0.4792, 0.625, 0.5, 0.375, 0.5, 0.375, 0.625, 0.625, 0.625, 0.625, 0.75, 0.375, 0.75, 0.375, 0.9792, 0.625, 0.9792, 0.625, 1.0, 0.375, 1.0, 0.3542, 0.625, 0.375, 0.625, 0.375, 0.75, 0.3542, 0.75, 0.8542, 0.625, 0.875, 0.625, 0.875, 0.75, 0.8542, 0.75, 0.6667, 0.625, 0.7083, 0.625, 0.7083, 0.75, 0.6667, 0.75, 0.7083, 0.625, 0.7917, 0.625, 0.7917, 0.75, 0.7083, 0.75, 0.1667, 0.625, 0.2083, 0.625, 0.2083, 0.75, 0.1667, 0.75, 0.2083, 0.625, 0.2917, 0.625, 0.2917, 0.75, 0.2083, 0.75, 0.375, 0.7917, 0.625, 0.7917, 0.625, 0.8333, 0.375, 0.8333, 0.375, 0.8333, 0.625, 0.8333, 0.625, 0.9167, 0.375, 0.9167, 0.375, 0.2917, 0.625, 0.2917, 0.625, 0.3333, 0.375, 0.3333, 0.375, 0.3333, 0.625, 0.3333, 0.625, 0.4167, 0.375, 0.4167, 0.375, 0.7708, 0.625, 0.7708, 0.625, 0.7917, 0.375, 0.7917, 0.6458, 0.625, 0.6667, 0.625, 0.6667, 0.75, 0.6458, 0.75, 0.2917, 0.625, 0.3333, 0.625, 0.3333, 0.75, 0.2917, 0.75, 0.375, 0.4167, 0.625, 0.4167, 0.625, 0.4583, 0.375, 0.4583, 0.625, 0.625, 0.6458, 0.625, 0.6458, 0.75, 0.625, 0.75, 0.375, 0.75, 0.625, 0.75, 0.625, 0.7708, 0.375, 0.7708, 0.3333, 0.625, 0.3542, 0.625, 0.3542, 0.75, 0.3333, 0.75, 0.375, 0.4583, 0.625, 0.4583, 0.625, 0.4792, 0.375, 0.4792, 0.375, 0.2708, 0.625, 0.2708, 0.625, 0.2917, 0.375, 0.2917, 0.1458, 0.625, 0.1667, 0.625, 0.1667, 0.75, 0.1458, 0.75, 0.7917, 0.625, 0.8333, 0.625, 0.8333, 0.75, 0.7917, 0.75, 0.375, 0.9167, 0.625, 0.9167, 0.625, 0.9583, 0.375, 0.9583, 0.125, 0.625, 0.1458, 0.625, 0.1458, 0.75, 0.125, 0.75, 0.375, 0.25, 0.625, 0.25, 0.625, 0.2708, 0.375, 0.2708, 0.8333, 0.625, 0.8542, 0.625, 0.8542, 0.75, 0.8333, 0.75, 0.375, 0.9583, 0.625, 0.9583, 0.625, 0.9792, 0.375, 0.9792, 0.8333, 0.5, 0.8542, 0.5, 0.8542, 0.625, 0.8333, 0.625, 0.125, 0.5, 0.1458, 0.5, 0.1458, 0.625, 0.125, 0.625, 0.7917, 0.5, 0.8333, 0.5, 0.8333, 0.625, 0.7917, 0.625, 0.1458, 0.5, 0.1667, 0.5, 0.1667, 0.625, 0.1458, 0.625, 0.3333, 0.5, 0.3542, 0.5, 0.3542, 0.625, 0.3333, 0.625, 0.625, 0.5, 0.6458, 0.5, 0.6458, 0.625, 0.625, 0.625, 0.2917, 0.5, 0.3333, 0.5, 0.3333, 0.625, 0.2917, 0.625, 0.6458, 0.5, 0.6667, 0.5, 0.6667, 0.625, 0.6458, 0.625, 0.2083, 0.5, 0.2917, 0.5, 0.2917, 0.625, 0.2083, 0.625, 0.1667, 0.5, 0.2083, 0.5, 0.2083, 0.625, 0.1667, 0.625, 0.7083, 0.5, 0.7917, 0.5, 0.7917, 0.625, 0.7083, 0.625, 0.6667, 0.5, 0.7083, 0.5, 0.7083, 0.625, 0.6667, 0.625, 0.8542, 0.5, 0.875, 0.5, 0.875, 0.625, 0.8542, 0.625, 0.3542, 0.5, 0.375, 0.5, 0.375, 0.625, 0.3542, 0.625, 0.375, 0.5, 0.625, 0.5, 0.625, 0.625, 0.375, 0.625, 0.375, 0.0, 0.625, 0.0, 0.625, 0.125, 0.375, 0.125])
me_cube_001.update()

# ---- objects
ob_plane = bpy.data.objects.new('Plane', me_plane)
ob_cylinder = bpy.data.objects.new('Cylinder', me_cylinder)
ob_cube = bpy.data.objects.new('Cube', me_cube_001)

# ---- transforms, parenting, visibility, modifiers, constraints
ob_plane.location = (0.0, 0.0, 0.0)
ob_cylinder.location = (0.0, 0.0, 0.0)
ob_cube.location = (0.0, 0.0, 0.0)

# ---- collection membership
col_collection.objects.link(ob_plane)
col_collection.objects.link(ob_cylinder)
col_collection.objects.link(ob_cube)

# ---- scene / render settings (as saved in the file)
scene.frame_start = 1; scene.frame_end = 250; scene.frame_set(1)
scene.render.engine = 'BLENDER_EEVEE_NEXT'
scene.cycles.sampling_pattern = 'TABULATED_SOBOL'
scene.eevee.ray_tracing_options.trace_max_roughness = 0.0
bpy.context.view_layer.update()

# ---- added for rendering (the .blend has no active camera and no usable light): camera, sun
cam_auto = bpy.data.cameras.new('AutoCamera')
cam_auto.lens = 50.0
cam_auto.sensor_width = 36.0
cam_auto.clip_end = 1000.0
ob_auto_camera = bpy.data.objects.new('AutoCamera', cam_auto)
scene.collection.objects.link(ob_auto_camera)
ob_auto_camera.location = (21.5602, -35.3367, 18.1125)
ob_auto_camera.rotation_euler = (1.09748, -7.21219e-08, 0.694738)
scene.camera = ob_auto_camera
light_auto_sun = bpy.data.lights.new('AutoSun', 'SUN')
light_auto_sun.energy = 3.0
light_auto_sun.angle = 0.0523599
ob_auto_sun = bpy.data.objects.new('AutoSun', light_auto_sun)
scene.collection.objects.link(ob_auto_sun)
ob_auto_sun.rotation_euler = (0.872665, 0.174533, 0.523599)
bpy.context.view_layer.update()
